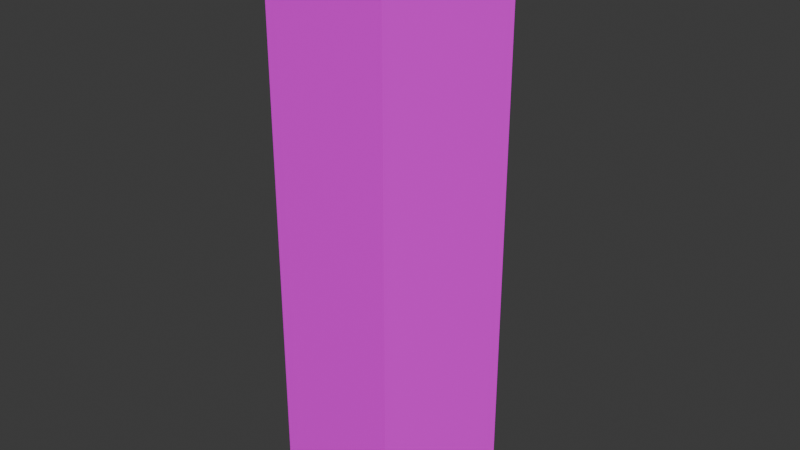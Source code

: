 # Source: legR.blend  (saved by Blender 4.4.30; exported with 4.5.12 LTS)
import bpy
from mathutils import Matrix  # noqa: F401  (used for matrix-valued properties, if any)

bpy.ops.wm.read_factory_settings(use_empty=True)
scene = bpy.context.scene
scene.name = 'Scene'

# ---- collections
col_collection = bpy.data.collections.new('Collection'); scene.collection.children.link(col_collection)

# ---- images (referenced by path relative to the original .blend; pixels are not part of the script)
import os
ASSET_DIR = os.environ.get("B2B_ASSET_DIR", "")  # directory of the original .blend (textures are referenced by path, not embedded)
HERE = os.path.dirname(os.path.abspath(__file__))  # packed textures are extracted next to this script under _unpacked/

def load_image(name, relpath, width, height, colorspace="sRGB"):
    """Load a texture the original file referenced (path relative to the .blend, or extracted next to this script)."""
    p = next((c for c in (os.path.join(HERE, relpath), os.path.join(ASSET_DIR, relpath)) if relpath and os.path.exists(c)), "")
    if p:
        img = bpy.data.images.load(p, check_existing=True)
        img.name = name
    else:  # same state as the original file: an image datablock whose file is absent (Cycles renders it pink)
        img = bpy.data.images.new(name, width, height)
        img.source = "FILE"
        img.filepath = "//" + (relpath or name)
    img.colorspace_settings.name = colorspace
    return img
img_legr_png = load_image('legR.png', 'legR.png', 1024, 1024, 'sRGB')

# ---- materials (node trees are filled in below, after node groups)
mat_material = bpy.data.materials.new('Material')
mat_material.alpha_threshold = 0.0
mat_material.roughness = 0.5
mat_material.line_color = (0.0, 0.0, 0.0, 1.0)

# ---- material node trees
mat_material.use_nodes = True; mat_material.node_tree.nodes.clear()
_N = mat_material.node_tree.nodes; _L = mat_material.node_tree.links
n0 = _N.new('ShaderNodeOutputMaterial'); n0.name = 'Material Output'; n0.location = (300, 300)
n1 = _N.new('ShaderNodeBsdfPrincipled'); n1.name = 'Principled BSDF'; n1.location = (10, 300)
n1.inputs[3].default_value = 1.45
n2 = _N.new('ShaderNodeTexImage'); n2.name = '画像テクスチャ'; n2.location = (-280, 280)
n2.image = img_legr_png
_L.new(n1.outputs[0], n0.inputs[0])
_L.new(n2.outputs[0], n1.inputs[0])
n0.is_active_output = True

# ---- world
world_world = bpy.data.worlds.new('World'); scene.world = world_world
world_world.use_nodes = True; world_world.node_tree.nodes.clear()
_N = world_world.node_tree.nodes; _L = world_world.node_tree.links
n0 = _N.new('ShaderNodeOutputWorld'); n0.name = 'World Output'; n0.location = (300, 300)
n1 = _N.new('ShaderNodeBackground'); n1.name = 'Background'; n1.location = (10, 300)
n1.inputs[0].default_value = (0.05088, 0.05088, 0.05088, 1.0)
_L.new(n1.outputs[0], n0.inputs[0])
n0.is_active_output = True
world_world.color = (0.05088, 0.05088, 0.05088)
world_world.sun_shadow_jitter_overblur = 0.0

# ---- meshes
me_004 = bpy.data.meshes.new('円柱.004')
me_004.from_pydata([(-0.000641, 0.2019, -1.195), (-0.000641, 0.2019, -0.002941), (0.21, 0.04887, -1.195), (0.21, 0.04887, -0.002941), (0.1295, -0.1988, -1.195), (0.1295, -0.1988, -0.002941), (-0.1308, -0.1988, -1.195), (-0.1308, -0.1988, -0.002941), (-0.2113, 0.04887, -1.195), (-0.2113, 0.04887, -0.002941)], [], [(0, 1, 3, 2), (2, 3, 5, 4), (4, 5, 7, 6), (3, 1, 9, 7, 5), (6, 7, 9, 8), (8, 9, 1, 0), (0, 2, 4, 6, 8)])
me_004.polygons.foreach_set('use_smooth', [True] * 7)
_k = set([(0, 1), (0, 2), (0, 8), (1, 3), (1, 9), (2, 3), (2, 4), (3, 5), (4, 5), (4, 6), (5, 7), (6, 7), (6, 8), (7, 9), (8, 9)])
me_004.attributes.new('sharp_edge', 'BOOLEAN', 'EDGE').data.foreach_set('value', [ (min(e.vertices), max(e.vertices)) in _k for e in me_004.edges])
_uv = me_004.uv_layers.new(name='UVMap')
_uv.uv.foreach_set('vector', [0.6457, 0.5707, 0.05153, 0.5707, 0.05153, 0.4409, 0.6457, 0.4409, 0.6457, 0.4409, 0.05153, 0.4409, 0.05153, 0.3111, 0.6457, 0.3111, 0.6457, 0.3111, 0.05153, 0.3111, 0.05153, 0.1813, 0.6457, 0.1813, 0.9485, 0.2214, 0.825, 0.2615, 0.7487, 0.1565, 0.825, 0.05153, 0.9485, 0.09164, 0.6457, 0.1813, 0.05153, 0.1813, 0.05153, 0.05153, 0.6457, 0.05153, 0.6457, 0.7005, 0.05153, 0.7005, 0.05153, 0.5707, 0.6457, 0.5707, 0.9485, 0.4047, 0.9485, 0.5345, 0.825, 0.5746, 0.7487, 0.4696, 0.825, 0.3646])
me_004.materials.append(mat_material)
me_004.update()
me_004.normals_split_custom_set([tuple(v) for v in zip(*[iter([0.5878, 0.809, -6.002e-08, 0.5878, 0.809, -6.002e-08, 0.5878, 0.809, -6.002e-08, 0.5878, 0.809, -6.002e-08, 0.9511, -0.309, 2.251e-08, 0.9511, -0.309, 2.251e-08, 0.9511, -0.309, 2.251e-08, 0.9511, -0.309, 2.251e-08, 0.0, -1.0, 7.202e-08, 0.0, -1.0, 7.202e-08, 0.0, -1.0, 7.202e-08, 0.0, -1.0, 7.202e-08, 4.99e-10, 8.709e-08, 1.0, 4.99e-10, 8.709e-08, 1.0, 4.99e-10, 8.709e-08, 1.0, 4.99e-10, 8.709e-08, 1.0, 4.99e-10, 8.709e-08, 1.0, -0.9511, -0.309, 2.401e-08, -0.9511, -0.309, 2.401e-08, -0.9511, -0.309, 2.401e-08, -0.9511, -0.309, 2.401e-08, -0.5878, 0.809, -6.002e-08, -0.5878, 0.809, -6.002e-08, -0.5878, 0.809, -6.002e-08, -0.5878, 0.809, -6.002e-08, 0.0, 0.0, -1.0, 0.0, 0.0, -1.0, 0.0, 0.0, -1.0, 0.0, 0.0, -1.0, 0.0, 0.0, -1.0])] * 3)])

# ---- objects
ob_004 = bpy.data.objects.new('円柱.004', me_004)

# ---- transforms, parenting, visibility, modifiers, constraints
ob_004.location = (0.0, 0.0, 0.0)

# ---- collection membership
col_collection.objects.link(ob_004)

# ---- scene / render settings (as saved in the file)
scene.frame_start = 1; scene.frame_end = 250; scene.frame_set(1)
scene.render.engine = 'BLENDER_EEVEE_NEXT'
bpy.context.view_layer.update()

# ---- added for rendering (the .blend has no active camera and no usable light): camera, sun
cam_auto = bpy.data.cameras.new('AutoCamera')
cam_auto.lens = 50.0
cam_auto.sensor_width = 36.0
cam_auto.clip_end = 1000.0
ob_auto_camera = bpy.data.objects.new('AutoCamera', cam_auto)
scene.collection.objects.link(ob_auto_camera)
ob_auto_camera.location = (1.22634, -1.4708, 0.382693)
ob_auto_camera.rotation_euler = (1.09748, -7.21219e-08, 0.694738)
scene.camera = ob_auto_camera
light_auto_sun = bpy.data.lights.new('AutoSun', 'SUN')
light_auto_sun.energy = 3.0
light_auto_sun.angle = 0.0523599
ob_auto_sun = bpy.data.objects.new('AutoSun', light_auto_sun)
scene.collection.objects.link(ob_auto_sun)
ob_auto_sun.rotation_euler = (0.872665, 0.174533, 0.523599)
bpy.context.view_layer.update()
